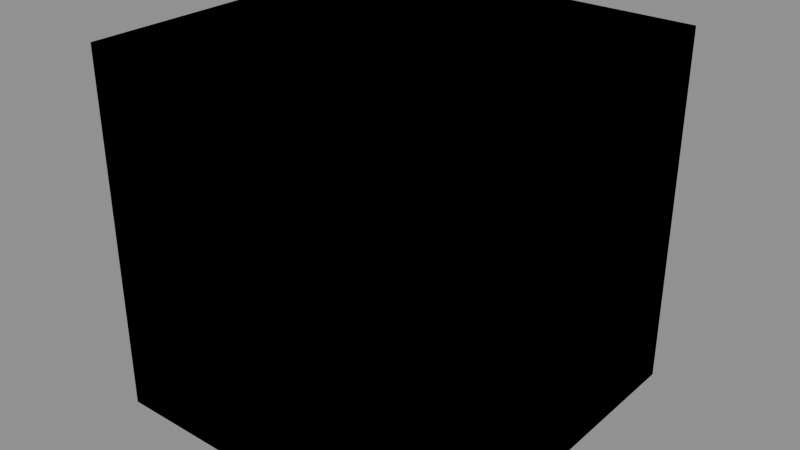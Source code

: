 # Source: ch07_03_dopesheet_shared_action.blend  (saved by Blender 5.3.31; exported with 4.5.12 LTS)
import bpy
from mathutils import Matrix  # noqa: F401  (used for matrix-valued properties, if any)

bpy.ops.wm.read_factory_settings(use_empty=True)
scene = bpy.context.scene
scene.name = 'SC_DOPE'

# ---- meshes
me_me_geo_cratea = bpy.data.meshes.new('ME_GEO_CrateA')
me_me_geo_cratea.from_pydata([(-0.5, -0.5, 0.0), (-0.5, -0.5, 1.0), (-0.5, 0.5, 0.0), (-0.5, 0.5, 1.0), (0.5, -0.5, 0.0), (0.5, -0.5, 1.0), (0.5, 0.5, 0.0), (0.5, 0.5, 1.0)], [], [(0, 1, 3, 2), (2, 3, 7, 6), (6, 7, 5, 4), (4, 5, 1, 0), (2, 6, 4, 0), (7, 3, 1, 5)])
me_me_geo_cratea.update()
me_me_geo_crateb = bpy.data.meshes.new('ME_GEO_CrateB')
me_me_geo_crateb.from_pydata([(-0.5, -0.5, 0.0), (-0.5, -0.5, 1.0), (-0.5, 0.5, 0.0), (-0.5, 0.5, 1.0), (0.5, -0.5, 0.0), (0.5, -0.5, 1.0), (0.5, 0.5, 0.0), (0.5, 0.5, 1.0)], [], [(0, 1, 3, 2), (2, 3, 7, 6), (6, 7, 5, 4), (4, 5, 1, 0), (2, 6, 4, 0), (7, 3, 1, 5)])
me_me_geo_crateb.update()

# ---- objects
ob_geo_cratea = bpy.data.objects.new('GEO_CrateA', me_me_geo_cratea)
ob_geo_crateb = bpy.data.objects.new('GEO_CrateB', me_me_geo_crateb)

# ---- transforms, parenting, visibility, modifiers, constraints
ob_geo_cratea.location = (0.0, 0.0, 0.0)
ob_geo_crateb.location = (0.0, 0.0, 0.0)

# ---- collection membership
scene.collection.objects.link(ob_geo_cratea)
scene.collection.objects.link(ob_geo_crateb)

# ---- scene / render settings (as saved in the file)
scene.frame_start = 1; scene.frame_end = 73; scene.frame_set(1)
scene.render.engine = 'BLENDER_EEVEE_NEXT'
scene.render.bake_bias = 0.0
scene.render.bake_samples = 0
scene.render.compositor_device = 'GPU'
scene.eevee.use_volume_custom_range = False
scene.eevee.fast_gi_thickness_near = 0.1
scene.eevee.fast_gi_thickness_far = 0.0
scene.eevee.ray_tracing_options.screen_trace_thickness = 0.1
bpy.context.view_layer.update()

# ---- added for rendering (the .blend has no active camera and no usable light): camera, sun + grey world if the file has none
cam_auto = bpy.data.cameras.new('AutoCamera')
cam_auto.lens = 50.0
cam_auto.sensor_width = 36.0
cam_auto.clip_end = 1000.0
ob_auto_camera = bpy.data.objects.new('AutoCamera', cam_auto)
scene.collection.objects.link(ob_auto_camera)
ob_auto_camera.location = (1.60254, -1.92304, 1.78203)
ob_auto_camera.rotation_euler = (1.09748, -7.21219e-08, 0.694738)
scene.camera = ob_auto_camera
light_auto_sun = bpy.data.lights.new('AutoSun', 'SUN')
light_auto_sun.energy = 3.0
light_auto_sun.angle = 0.0523599
ob_auto_sun = bpy.data.objects.new('AutoSun', light_auto_sun)
scene.collection.objects.link(ob_auto_sun)
ob_auto_sun.rotation_euler = (0.872665, 0.174533, 0.523599)
if scene.world is None:
    world_auto = bpy.data.worlds.new('AutoWorld')
    world_auto.color = (0.3, 0.3, 0.3)
    scene.world = world_auto
bpy.context.view_layer.update()
